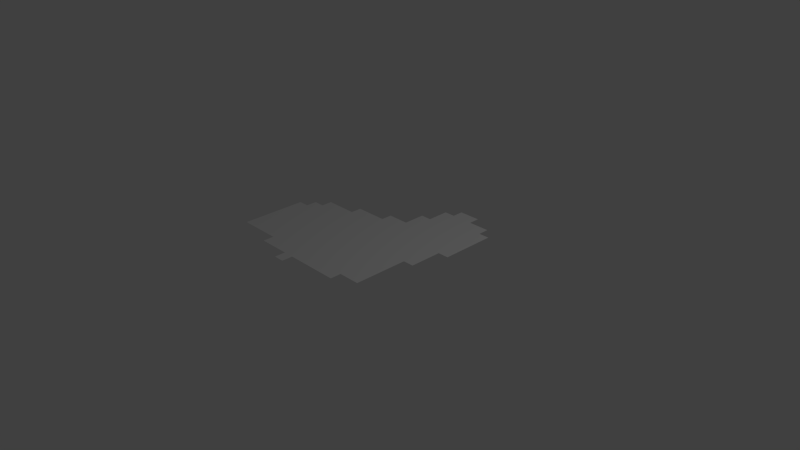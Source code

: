 # Source: icelake.blend  (saved by Blender 2.74.0; exported with 4.5.12 LTS)
import bpy
from mathutils import Matrix  # noqa: F401  (used for matrix-valued properties, if any)

bpy.ops.wm.read_factory_settings(use_empty=True)
scene = bpy.context.scene
scene.name = 'Scene'

# ---- collections
col_collection_1 = bpy.data.collections.new('Collection 1'); scene.collection.children.link(col_collection_1)

# ---- materials (node trees are filled in below, after node groups)
mat_water_material = bpy.data.materials.new('Water.Material')
mat_water_material.alpha_threshold = 0.0
mat_water_material.use_transparent_shadow = False
mat_water_material.roughness = 0.5

# ---- material node trees

# ---- world
world_world = bpy.data.worlds.new('World'); scene.world = world_world
world_world.color = (0.05088, 0.05088, 0.05088)
world_world.use_sun_shadow = False
world_world.sun_shadow_jitter_overblur = 0.0
world_world.cycles.sampling_method = 'MANUAL'
world_world.cycles.sample_map_resolution = 256

# ---- cameras
cam_camera = bpy.data.cameras.new('Camera')
cam_camera.clip_end = 100.0
cam_camera.lens = 35.0
cam_camera.sensor_width = 32.0
cam_camera.sensor_height = 18.0
cam_camera.ortho_scale = 7.314
cam_camera.dof.focus_distance = 0.0
cam_camera.dof.aperture_fstop = 128.0

# ---- lights
light_lamp = bpy.data.lights.new('Lamp', 'POINT')
light_lamp.transmission_factor = 0.0
light_lamp.cutoff_distance = 30.0
light_lamp.energy = 100.0
light_lamp.shadow_buffer_clip_start = 1.001
light_lamp.shadow_soft_size = 0.1
light_lamp.shadow_maximum_resolution = 0.006
light_lamp.use_absolute_resolution = True
light_lamp.cycles.use_multiple_importance_sampling = False

# ---- meshes
me_plane = bpy.data.meshes.new('Plane')
me_plane.from_pydata([(0.0, 0.0, 0.0), (0.0, -0.5, 0.0), (-0.5, 0.0, 0.0), (0.0, -0.25, 0.0), (0.25, 0.0, 0.0), (-0.25, 0.0, 0.0), (0.25, -0.5, 0.0), (-0.5, -0.25, 0.0), (-0.25, -0.5, 0.0), (0.5, 0.25, 0.0), (0.25, 0.5, 0.0), (0.25, 0.25, 0.0), (0.25, -0.25, 0.0), (-0.25, -0.25, 0.0), (0.0, -0.125, 0.0), (0.125, 0.0, 0.0), (-0.375, 0.0, 0.0), (0.125, -0.5, 0.0), (-0.5, -0.125, 0.0), (0.5, 0.375, 0.0), (0.0, -0.375, 0.0), (0.375, 0.0, 0.0), (0.0, 0.125, 0.0), (-0.125, 0.0, 0.0), (-0.5, -0.375, 0.0), (-0.125, -0.5, 0.0), (0.5, 0.125, 0.0), (0.25, 0.375, 0.0), (0.25, 0.125, 0.0), (0.125, 0.25, 0.0), (0.375, 0.25, 0.0), (-0.25, 0.125, 0.0), (0.25, -0.125, 0.0), (0.25, -0.375, 0.0), (0.125, -0.25, 0.0), (0.375, -0.25, 0.0), (-0.25, -0.125, 0.0), (-0.25, -0.375, 0.0), (-0.375, -0.25, 0.0), (-0.125, -0.25, 0.0), (-0.125, -0.375, 0.0), (-0.375, -0.375, 0.0), (-0.375, -0.125, 0.0), (0.375, -0.375, 0.0), (0.125, -0.375, 0.0), (0.125, -0.125, 0.0), (-0.125, 0.125, 0.0), (0.375, 0.125, 0.0), (0.125, 0.125, 0.0), (0.125, 0.375, 0.0), (0.375, 0.375, 0.0), (0.375, -0.125, 0.0), (-0.125, -0.125, 0.0), (0.0, -0.0625, 0.0), (0.0625, 0.0, 0.0), (-0.4375, 0.0, 0.0), (0.0625, -0.5, 0.0), (-0.5, -0.0625, 0.0), (0.0, -0.3125, 0.0), (0.3125, 0.0, 0.0), (0.0, 0.1875, 0.0), (-0.1875, 0.0, 0.0), (-0.5, -0.3125, 0.0), (-0.1875, -0.5, 0.0), (0.5, 0.1875, 0.0), (0.3125, 0.5, 0.0), (0.25, 0.4375, 0.0), (0.25, 0.1875, 0.0), (0.0625, 0.25, 0.0), (0.3125, 0.25, 0.0), (0.25, -0.0625, 0.0), (0.25, -0.3125, 0.0), (0.0625, -0.25, 0.0), (0.3125, -0.25, 0.0), (-0.25, -0.0625, 0.0), (-0.25, -0.3125, 0.0), (-0.4375, -0.25, 0.0), (-0.1875, -0.25, 0.0), (0.0, -0.1875, 0.0), (0.1875, 0.0, 0.0), (-0.3125, 0.0, 0.0), (0.1875, -0.5, 0.0), (-0.5, -0.1875, 0.0), (-0.3125, -0.5, 0.0), (0.5, 0.3125, 0.0), (0.1875, 0.5, 0.0), (0.0, -0.4375, 0.0), (0.4375, 0.0, 0.0), (0.0, 0.0625, 0.0), (-0.0625, 0.0, 0.0), (-0.5, -0.4375, 0.0), (-0.0625, -0.5, 0.0), (0.5, 0.0625, 0.0), (0.25, 0.3125, 0.0), (0.25, 0.0625, 0.0), (0.1875, 0.25, 0.0), (0.4375, 0.25, 0.0), (-0.25, 0.0625, 0.0), (-0.5625, -0.25, 0.0), (0.25, -0.1875, 0.0), (0.25, -0.4375, 0.0), (0.1875, -0.25, 0.0), (-0.25, -0.1875, 0.0), (-0.25, -0.4375, 0.0), (-0.3125, -0.25, 0.0), (-0.0625, -0.25, 0.0), (-0.125, -0.3125, 0.0), (-0.125, -0.4375, 0.0), (-0.1875, -0.375, 0.0), (-0.0625, -0.375, 0.0), (-0.375, -0.3125, 0.0), (-0.375, -0.4375, 0.0), (-0.4375, -0.375, 0.0), (-0.3125, -0.375, 0.0), (-0.375, -0.0625, 0.0), (-0.375, -0.1875, 0.0), (-0.4375, -0.125, 0.0), (-0.3125, -0.125, 0.0), (0.375, -0.3125, 0.0), (0.375, -0.4375, 0.0), (0.3125, -0.375, 0.0), (0.125, -0.3125, 0.0), (0.125, -0.4375, 0.0), (0.0625, -0.375, 0.0), (0.1875, -0.375, 0.0), (0.125, -0.0625, 0.0), (0.125, -0.1875, 0.0), (0.0625, -0.125, 0.0), (0.1875, -0.125, 0.0), (-0.5625, -0.375, 0.0), (-0.125, 0.0625, 0.0), (-0.1875, 0.125, 0.0), (-0.0625, 0.125, 0.0), (-0.375, 0.0625, 0.0), (0.375, 0.1875, 0.0), (0.375, 0.0625, 0.0), (0.3125, 0.125, 0.0), (0.4375, 0.125, 0.0), (0.125, 0.1875, 0.0), (0.125, 0.0625, 0.0), (0.0625, 0.125, 0.0), (0.1875, 0.125, 0.0), (0.125, 0.4375, 0.0), (0.125, 0.3125, 0.0), (0.1875, 0.375, 0.0), (0.375, 0.4375, 0.0), (0.375, 0.3125, 0.0), (0.3125, 0.375, 0.0), (0.4375, 0.375, 0.0), (-0.125, -0.5625, 0.0), (-0.5625, -0.125, 0.0), (0.375, -0.0625, 0.0), (0.375, -0.1875, 0.0), (0.3125, -0.125, 0.0), (0.4375, -0.125, 0.0), (-0.125, -0.0625, 0.0), (-0.125, -0.1875, 0.0), (-0.1875, -0.125, 0.0), (-0.0625, -0.125, 0.0), (-0.0625, -0.1875, 0.0), (-0.1875, -0.1875, 0.0), (-0.1875, -0.0625, 0.0), (0.3125, -0.1875, 0.0), (0.3125, -0.0625, 0.0), (-0.5625, -0.1875, 0.0), (0.4375, 0.3125, 0.0), (0.3125, 0.3125, 0.0), (0.3125, 0.4375, 0.0), (0.1875, 0.3125, 0.0), (0.0625, 0.3125, 0.0), (0.1875, 0.0625, 0.0), (0.0625, 0.0625, 0.0), (0.0625, 0.1875, 0.0), (0.4375, 0.0625, 0.0), (0.3125, 0.0625, 0.0), (0.3125, 0.1875, 0.0), (-0.3125, 0.0625, 0.0), (-0.4375, 0.0625, 0.0), (-0.0625, 0.0625, 0.0), (-0.1875, 0.0625, 0.0), (-0.5625, -0.4375, 0.0), (0.1875, -0.1875, 0.0), (0.0625, -0.1875, 0.0), (0.0625, -0.0625, 0.0), (0.1875, -0.4375, 0.0), (0.0625, -0.4375, 0.0), (0.0625, -0.3125, 0.0), (0.3125, -0.4375, 0.0), (0.3125, -0.3125, 0.0), (-0.3125, -0.1875, 0.0), (-0.4375, -0.1875, 0.0), (-0.4375, -0.0625, 0.0), (-0.3125, -0.4375, 0.0), (-0.4375, -0.4375, 0.0), (-0.4375, -0.3125, 0.0), (-0.0625, -0.4375, 0.0), (-0.1875, -0.4375, 0.0), (-0.1875, -0.3125, 0.0), (-0.0625, -0.3125, 0.0), (-0.3125, -0.3125, 0.0), (-0.3125, -0.0625, 0.0), (0.1875, -0.3125, 0.0), (0.1875, -0.0625, 0.0), (-0.5625, -0.3125, 0.0), (-0.0625, 0.1875, 0.0), (0.4375, 0.1875, 0.0), (0.1875, 0.1875, 0.0), (0.1875, 0.4375, 0.0), (0.4375, 0.4375, 0.0), (-0.0625, -0.5625, 0.0), (-0.5625, -0.0625, 0.0), (0.4375, -0.0625, 0.0), (-0.0625, -0.0625, 0.0)], [], [(212, 53, 0, 89), (207, 66, 10, 85), (206, 67, 11, 95), (205, 64, 9, 96), (203, 62, 7, 98), (202, 70, 4, 79), (201, 71, 12, 101), (200, 74, 5, 80), (199, 75, 13, 104), (198, 58, 3, 105), (197, 106, 39, 77), (196, 107, 40, 108), (195, 86, 20, 109), (194, 110, 38, 76), (193, 111, 41, 112), (192, 103, 37, 113), (191, 114, 16, 55), (190, 115, 42, 116), (189, 102, 36, 117), (188, 118, 35, 73), (187, 119, 43, 120), (186, 121, 34, 72), (185, 122, 44, 123), (184, 100, 33, 124), (183, 125, 15, 54), (182, 126, 45, 127), (181, 99, 32, 128), (180, 90, 24, 129), (179, 130, 46, 131), (178, 88, 22, 132), (175, 134, 30, 69), (174, 135, 47, 136), (173, 92, 26, 137), (172, 138, 29, 68), (171, 139, 48, 140), (170, 94, 28, 141), (168, 93, 27, 144), (166, 146, 50, 147), (165, 84, 19, 148), (164, 82, 18, 150), (163, 151, 21, 59), (162, 152, 51, 153), (161, 155, 23, 61), (160, 156, 52, 157), (159, 78, 14, 158), (156, 159, 158, 52), (39, 105, 159, 156), (105, 3, 78, 159), (102, 160, 157, 36), (13, 77, 160, 102), (77, 39, 156, 160), (74, 161, 61, 5), (36, 157, 161, 74), (157, 52, 155, 161), (99, 162, 153, 32), (12, 73, 162, 99), (73, 35, 152, 162), (70, 163, 59, 4), (32, 153, 163, 70), (153, 51, 151, 163), (98, 7, 82, 164), (146, 165, 148, 50), (30, 96, 165, 146), (96, 9, 84, 165), (93, 166, 147, 27), (11, 69, 166, 93), (69, 30, 146, 166), (66, 167, 65, 10), (27, 147, 167, 66), (147, 50, 145, 167), (143, 168, 144, 49), (29, 95, 168, 143), (95, 11, 93, 168), (68, 29, 143, 169), (139, 170, 141, 48), (15, 79, 170, 139), (79, 4, 94, 170), (88, 171, 140, 22), (0, 54, 171, 88), (54, 15, 139, 171), (22, 140, 172, 60), (140, 48, 138, 172), (135, 173, 137, 47), (21, 87, 173, 135), (94, 174, 136, 28), (4, 59, 174, 94), (59, 21, 135, 174), (67, 175, 69, 11), (28, 136, 175, 67), (136, 47, 134, 175), (16, 80, 176, 133), (80, 5, 97, 176), (55, 16, 133, 177), (130, 178, 132, 46), (23, 89, 178, 130), (89, 0, 88, 178), (97, 179, 131, 31), (5, 61, 179, 97), (61, 23, 130, 179), (126, 181, 128, 45), (34, 101, 181, 126), (101, 12, 99, 181), (78, 182, 127, 14), (3, 72, 182, 78), (72, 34, 126, 182), (53, 183, 54, 0), (14, 127, 183, 53), (127, 45, 125, 183), (122, 184, 124, 44), (17, 81, 184, 122), (81, 6, 100, 184), (86, 185, 123, 20), (1, 56, 185, 86), (56, 17, 122, 185), (58, 186, 72, 3), (20, 123, 186, 58), (123, 44, 121, 186), (100, 187, 120, 33), (71, 188, 73, 12), (33, 120, 188, 71), (120, 43, 118, 188), (115, 189, 117, 42), (38, 104, 189, 115), (104, 13, 102, 189), (82, 190, 116, 18), (7, 76, 190, 82), (76, 38, 115, 190), (57, 191, 55, 2), (18, 116, 191, 57), (116, 42, 114, 191), (111, 192, 113, 41), (83, 8, 103, 192), (90, 193, 112, 24), (62, 194, 76, 7), (24, 112, 194, 62), (112, 41, 110, 194), (107, 195, 109, 40), (25, 91, 195, 107), (91, 1, 86, 195), (103, 196, 108, 37), (8, 63, 196, 103), (63, 25, 107, 196), (75, 197, 77, 13), (37, 108, 197, 75), (108, 40, 106, 197), (106, 198, 105, 39), (40, 109, 198, 106), (109, 20, 58, 198), (110, 199, 104, 38), (41, 113, 199, 110), (113, 37, 75, 199), (114, 200, 80, 16), (42, 117, 200, 114), (117, 36, 74, 200), (121, 201, 101, 34), (44, 124, 201, 121), (124, 33, 71, 201), (125, 202, 79, 15), (45, 128, 202, 125), (128, 32, 70, 202), (129, 24, 62, 203), (132, 22, 60, 204), (134, 205, 96, 30), (47, 137, 205, 134), (137, 26, 64, 205), (138, 206, 95, 29), (48, 141, 206, 138), (141, 28, 67, 206), (49, 144, 207, 142), (144, 27, 66, 207), (50, 148, 208, 145), (149, 209, 91, 25), (150, 18, 57, 210), (151, 211, 87, 21), (51, 154, 211, 151), (155, 212, 89, 23), (52, 158, 212, 155), (158, 14, 53, 212)])
me_plane.materials.append(mat_water_material)
me_plane.use_remesh_preserve_volume = False
me_plane.use_remesh_preserve_attributes = False
me_plane.use_mirror_vertex_groups = False
me_plane.update()

# ---- objects
ob_plane = bpy.data.objects.new('Plane', me_plane)
ob_lamp = bpy.data.objects.new('Lamp', light_lamp)
ob_camera = bpy.data.objects.new('Camera', cam_camera)

# ---- transforms, parenting, visibility, modifiers, constraints
ob_plane.location = (0.0, 0.0, 0.0)
ob_plane.scale = (2.336, 2.336, 2.336)
ob_plane.lineart.crease_threshold = 0.0
_m = ob_plane.modifiers.new('Fluid', 'FLUID')
_m.fluid_type = 'FLOW'
_m = ob_plane.modifiers.new('Displace', 'DISPLACE')
_m.strength = 0.3
_m = ob_plane.modifiers.new('Decimate', 'DECIMATE')
_m.ratio = 0.4642
_m.use_collapse_triangulate = True
ob_lamp.location = (4.076, 1.005, 5.904)
ob_lamp.rotation_euler = (0.6503, 0.05522, 1.866)
ob_lamp.lock_rotations_4d = False
ob_lamp.empty_display_type = 'ARROWS'
ob_lamp.color = (0.0, 0.0, 0.0, 0.0)
ob_lamp.lineart.crease_threshold = 0.0
ob_camera.location = (7.481, -6.508, 5.344)
ob_camera.rotation_euler = (1.109, 0.01082, 0.8149)
ob_camera.lock_rotations_4d = False
ob_camera.empty_display_type = 'ARROWS'
ob_camera.color = (0.0, 0.0, 0.0, 0.0)
ob_camera.display_type = 'WIRE'
ob_camera.lineart.crease_threshold = 0.0

# ---- collection membership
col_collection_1.objects.link(ob_plane)
col_collection_1.objects.link(ob_lamp)
col_collection_1.objects.link(ob_camera)

# ---- scene / render settings (as saved in the file)
scene.camera = ob_camera
scene.frame_start = 1; scene.frame_end = 250; scene.frame_set(1)
scene.render.engine = 'BLENDER_EEVEE_NEXT'
scene.render.resolution_percentage = 50
scene.render.dither_intensity = 0.0
scene.cycles.use_denoising = False
scene.cycles.samples = 10
scene.cycles.sampling_pattern = 'TABULATED_SOBOL'
scene.cycles.light_sampling_threshold = 0.0
scene.cycles.use_adaptive_sampling = False
scene.cycles.use_light_tree = False
scene.cycles.blur_glossy = 0.0
scene.cycles.pixel_filter_type = 'GAUSSIAN'
scene.cycles.sample_clamp_indirect = 0.0
scene.view_settings.view_transform = 'Standard'
bpy.context.view_layer.update()

